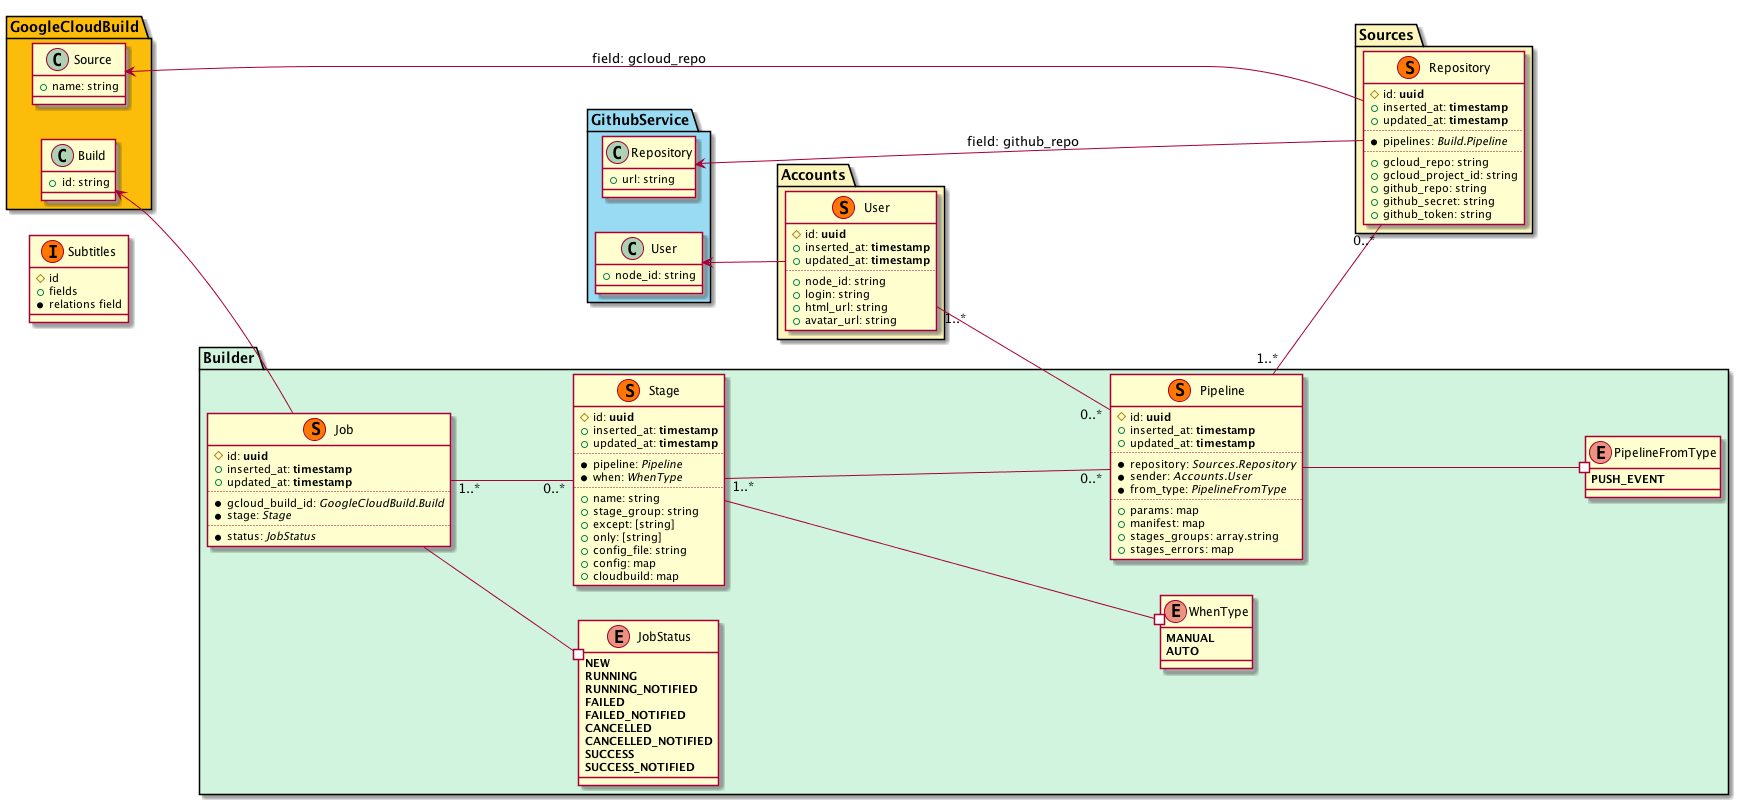

The diagram above was rendered by PlantUML. Its source (embedded in the PNG):
@startuml
left to right direction

class Subtitles << (I,#FF7700) >> {
  #id
  +fields
  *relations field
}

namespace Accounts #FCF6BD {
  class User << (S,#FF7700) >> {
    #id: <b>uuid</b>
    +inserted_at: <b>timestamp</b>
    +updated_at: <b>timestamp</b>
    ..
    +node_id: string
    +login: string
    +html_url: string
    +avatar_url: string
  }

  User "1..*" -- "0..*" Builder.Pipeline
}

namespace Sources #FCF6BD {
  class Repository << (S,#FF7700) >> {
    #id: <b>uuid</b>
    +inserted_at: <b>timestamp</b>
    +updated_at: <b>timestamp</b>
    ..
    *pipelines: <i>Build.Pipeline</i>
    ..
    +gcloud_repo: string
    +gcloud_project_id: string
    +github_repo: string
    +github_secret: string
    +github_token: string
  }
}


namespace Builder #D0F4DE {
  enum JobStatus {
    <b>NEW</b>
    <b>RUNNING</b>
    <b>RUNNING_NOTIFIED</b>
    <b>FAILED</b>
    <b>FAILED_NOTIFIED</b>
    <b>CANCELLED</b>
    <b>CANCELLED_NOTIFIED</b>
    <b>SUCCESS</b>
    <b>SUCCESS_NOTIFIED</b>
  }

  enum WhenType {
    <b>MANUAL</b>
    <b>AUTO</b>
  }

  enum PipelineFromType {
    <b>PUSH_EVENT</b>
  }

  class Pipeline << (S,#FF7700) >> {
    #id: <b>uuid</b>
    +inserted_at: <b>timestamp</b>
    +updated_at: <b>timestamp</b>
    ..
    *repository: <i>Sources.Repository</i>
    *sender: <i>Accounts.User</i>
    *from_type: <i>PipelineFromType</i>
    ..
    +params: map
    +manifest: map
    +stages_groups: array.string
    +stages_errors: map
  }

  Pipeline "1..*" -- "0..*" Sources.Repository
  Pipeline --# PipelineFromType

  class Stage << (S,#FF7700) >> {
    #id: <b>uuid</b>
    +inserted_at: <b>timestamp</b>
    +updated_at: <b>timestamp</b>
    ..
    *pipeline: <i>Pipeline</i>
    *when: <i>WhenType</i>
    ..
    +name: string
    +stage_group: string
    +except: [string]
    +only: [string]
    +config_file: string
    +config: map
    +cloudbuild: map
  }

  Stage "1..*" -- "0..*" Pipeline
  Stage --# WhenType

  class Job << (S,#FF7700) >> {
    #id: <b>uuid</b>
    +inserted_at: <b>timestamp</b>
    +updated_at: <b>timestamp</b>
    ..
    *gcloud_build_id: <i>GoogleCloudBuild.Build</i>
    *stage: <i>Stage</i>
    ..
    *status: <i>JobStatus</i>
  }

  Job --# JobStatus
  Job "1..*" -- "0..*" Stage
}

namespace GoogleCloudBuild #FBBD0A {
  class Build {
    +id: string
  }

  class Source {
    +name: string
  }

  Build <-- Builder.Job
  Source <-- Sources.Repository : "field: gcloud_repo"
}

namespace GithubService #99DBF3 {
  class User {
    +node_id: string
  }

  class Repository {
    +url: string
  }

  User <-- Accounts.User
  Repository <-- Sources.Repository : "field: github_repo"
}
@enduml